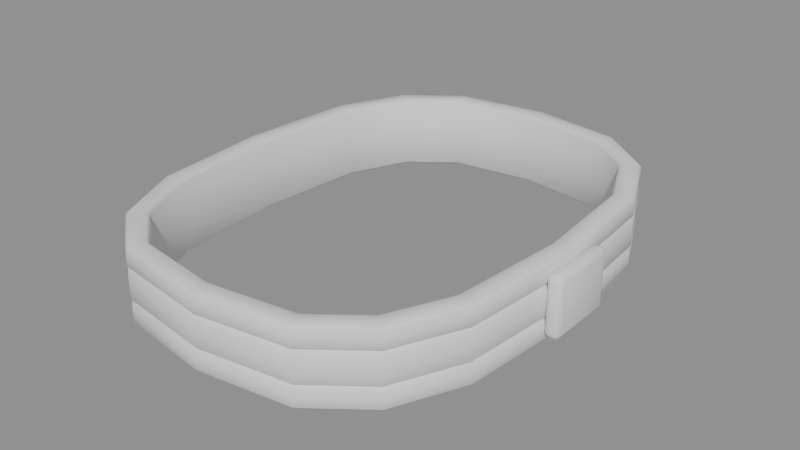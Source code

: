 # Source: battle_belt.blend  (saved by Blender 5.2.44; exported with 4.5.12 LTS)
import bpy
from mathutils import Matrix  # noqa: F401  (used for matrix-valued properties, if any)

bpy.ops.wm.read_factory_settings(use_empty=True)
scene = bpy.context.scene
scene.name = 'Scene'

# ---- meshes
me_battle_belt = bpy.data.meshes.new('battle_belt')
me_battle_belt.from_pydata([(0.1377, -6.238e-19, 0.02503), (0.1355, -4.483e-19, 0.0272), (0.1245, 4.483e-19, 0.0272), (0.1223, 6.238e-19, 0.02503), (0.1223, 6.238e-19, -0.02503), (0.1245, 4.483e-19, -0.0272), (0.1355, -4.483e-19, -0.0272), (0.1377, -6.238e-19, -0.02503), (0.138, -6.485e-19, -0.0145), (0.1355, -4.458e-19, -0.0115), (0.138, -6.485e-19, -0.0085), (0.138, -6.485e-19, 0.0085), (0.1355, -4.458e-19, 0.0115), (0.138, -6.485e-19, 0.0145), (0.1304, 0.08722, 0.02503), (0.1283, 0.08676, 0.0272), (0.1174, 0.08444, 0.0272), (0.1153, 0.08398, 0.02503), (0.1153, 0.08398, -0.02503), (0.1174, 0.08444, -0.0272), (0.1283, 0.08676, -0.0272), (0.1304, 0.08722, -0.02503), (0.1307, 0.08728, -0.0145), (0.1282, 0.08676, -0.0115), (0.1307, 0.08728, -0.0085), (0.1307, 0.08728, 0.0085), (0.1282, 0.08676, 0.0115), (0.1307, 0.08728, 0.0145), (0.1076, 0.1374, 0.02503), (0.1059, 0.1361, 0.0272), (0.0971, 0.1294, 0.0272), (0.09538, 0.128, 0.02503), (0.09538, 0.128, -0.02503), (0.0971, 0.1294, -0.0272), (0.1059, 0.1361, -0.0272), (0.1076, 0.1374, -0.02503), (0.1078, 0.1376, -0.0145), (0.1059, 0.1361, -0.0115), (0.1078, 0.1376, -0.0085), (0.1078, 0.1376, 0.0085), (0.1059, 0.1361, 0.0115), (0.1078, 0.1376, 0.0145), (0.06811, 0.1679, 0.02503), (0.06737, 0.1658, 0.0272), (0.06355, 0.1555, 0.0272), (0.06281, 0.1534, 0.02503), (0.06281, 0.1534, -0.02503), (0.06355, 0.1555, -0.0272), (0.06737, 0.1658, -0.0272), (0.06811, 0.1679, -0.02503), (0.06822, 0.1682, -0.0145), (0.06736, 0.1658, -0.0115), (0.06822, 0.1682, -0.0085), (0.06822, 0.1682, 0.0085), (0.06736, 0.1658, 0.0115), (0.06822, 0.1682, 0.0145), (3.414e-13, 0.1777, 0.02503), (3.414e-13, 0.1755, 0.0272), (3.414e-13, 0.1645, 0.0272), (3.414e-13, 0.1623, 0.02503), (3.414e-13, 0.1623, -0.02503), (3.414e-13, 0.1645, -0.0272), (3.414e-13, 0.1755, -0.0272), (3.414e-13, 0.1777, -0.02503), (3.414e-13, 0.178, -0.0145), (3.414e-13, 0.1755, -0.0115), (3.414e-13, 0.178, -0.0085), (3.414e-13, 0.178, 0.0085), (3.414e-13, 0.1755, 0.0115), (3.414e-13, 0.178, 0.0145), (-0.06811, 0.1679, 0.02503), (-0.06737, 0.1658, 0.0272), (-0.06355, 0.1555, 0.0272), (-0.06281, 0.1534, 0.02503), (-0.06281, 0.1534, -0.02503), (-0.06355, 0.1555, -0.0272), (-0.06737, 0.1658, -0.0272), (-0.06811, 0.1679, -0.02503), (-0.06822, 0.1682, -0.0145), (-0.06736, 0.1658, -0.0115), (-0.06822, 0.1682, -0.0085), (-0.06822, 0.1682, 0.0085), (-0.06736, 0.1658, 0.0115), (-0.06822, 0.1682, 0.0145), (-0.1076, 0.1374, 0.02503), (-0.1059, 0.1361, 0.0272), (-0.0971, 0.1294, 0.0272), (-0.09538, 0.128, 0.02503), (-0.09538, 0.128, -0.02503), (-0.0971, 0.1294, -0.0272), (-0.1059, 0.1361, -0.0272), (-0.1076, 0.1374, -0.02503), (-0.1078, 0.1376, -0.0145), (-0.1059, 0.1361, -0.0115), (-0.1078, 0.1376, -0.0085), (-0.1078, 0.1376, 0.0085), (-0.1059, 0.1361, 0.0115), (-0.1078, 0.1376, 0.0145), (-0.1304, 0.08722, 0.02503), (-0.1283, 0.08676, 0.0272), (-0.1174, 0.08444, 0.0272), (-0.1153, 0.08398, 0.02503), (-0.1153, 0.08398, -0.02503), (-0.1174, 0.08444, -0.0272), (-0.1283, 0.08676, -0.0272), (-0.1304, 0.08722, -0.02503), (-0.1307, 0.08728, -0.0145), (-0.1282, 0.08676, -0.0115), (-0.1307, 0.08728, -0.0085), (-0.1307, 0.08728, 0.0085), (-0.1282, 0.08676, 0.0115), (-0.1307, 0.08728, 0.0145), (-0.1377, 7.324e-13, 0.02503), (-0.1355, 7.324e-13, 0.0272), (-0.1245, 7.324e-13, 0.0272), (-0.1223, 7.324e-13, 0.02503), (-0.1223, 7.324e-13, -0.02503), (-0.1245, 7.324e-13, -0.0272), (-0.1355, 7.324e-13, -0.0272), (-0.1377, 7.324e-13, -0.02503), (-0.138, 7.324e-13, -0.0145), (-0.1355, 7.324e-13, -0.0115), (-0.138, 7.324e-13, -0.0085), (-0.138, 7.324e-13, 0.0085), (-0.1355, 7.324e-13, 0.0115), (-0.138, 7.324e-13, 0.0145), (-0.1304, -0.08722, 0.02503), (-0.1283, -0.08676, 0.0272), (-0.1174, -0.08444, 0.0272), (-0.1153, -0.08398, 0.02503), (-0.1153, -0.08398, -0.02503), (-0.1174, -0.08444, -0.0272), (-0.1283, -0.08676, -0.0272), (-0.1304, -0.08722, -0.02503), (-0.1307, -0.08728, -0.0145), (-0.1282, -0.08676, -0.0115), (-0.1307, -0.08728, -0.0085), (-0.1307, -0.08728, 0.0085), (-0.1282, -0.08676, 0.0115), (-0.1307, -0.08728, 0.0145), (-0.1076, -0.1374, 0.02503), (-0.1059, -0.1361, 0.0272), (-0.0971, -0.1294, 0.0272), (-0.09538, -0.128, 0.02503), (-0.09538, -0.128, -0.02503), (-0.0971, -0.1294, -0.0272), (-0.1059, -0.1361, -0.0272), (-0.1076, -0.1374, -0.02503), (-0.1078, -0.1376, -0.0145), (-0.1059, -0.1361, -0.0115), (-0.1078, -0.1376, -0.0085), (-0.1078, -0.1376, 0.0085), (-0.1059, -0.1361, 0.0115), (-0.1078, -0.1376, 0.0145), (-0.06811, -0.1679, 0.02503), (-0.06737, -0.1658, 0.0272), (-0.06355, -0.1555, 0.0272), (-0.06281, -0.1534, 0.02503), (-0.06281, -0.1534, -0.02503), (-0.06355, -0.1555, -0.0272), (-0.06737, -0.1658, -0.0272), (-0.06811, -0.1679, -0.02503), (-0.06822, -0.1682, -0.0145), (-0.06736, -0.1658, -0.0115), (-0.06822, -0.1682, -0.0085), (-0.06822, -0.1682, 0.0085), (-0.06736, -0.1658, 0.0115), (-0.06822, -0.1682, 0.0145), (-7.482e-13, -0.1777, 0.02503), (-7.482e-13, -0.1755, 0.0272), (-7.482e-13, -0.1645, 0.0272), (-7.482e-13, -0.1623, 0.02503), (-7.482e-13, -0.1623, -0.02503), (-7.482e-13, -0.1645, -0.0272), (-7.482e-13, -0.1755, -0.0272), (-7.482e-13, -0.1777, -0.02503), (-7.482e-13, -0.178, -0.0145), (-7.482e-13, -0.1755, -0.0115), (-7.482e-13, -0.178, -0.0085), (-7.482e-13, -0.178, 0.0085), (-7.482e-13, -0.1755, 0.0115), (-7.482e-13, -0.178, 0.0145), (0.06811, -0.1679, 0.02503), (0.06737, -0.1658, 0.0272), (0.06355, -0.1555, 0.0272), (0.06281, -0.1534, 0.02503), (0.06281, -0.1534, -0.02503), (0.06355, -0.1555, -0.0272), (0.06737, -0.1658, -0.0272), (0.06811, -0.1679, -0.02503), (0.06822, -0.1682, -0.0145), (0.06736, -0.1658, -0.0115), (0.06822, -0.1682, -0.0085), (0.06822, -0.1682, 0.0085), (0.06736, -0.1658, 0.0115), (0.06822, -0.1682, 0.0145), (0.1076, -0.1374, 0.02503), (0.1059, -0.1361, 0.0272), (0.0971, -0.1294, 0.0272), (0.09538, -0.128, 0.02503), (0.09538, -0.128, -0.02503), (0.0971, -0.1294, -0.0272), (0.1059, -0.1361, -0.0272), (0.1076, -0.1374, -0.02503), (0.1078, -0.1376, -0.0145), (0.1059, -0.1361, -0.0115), (0.1078, -0.1376, -0.0085), (0.1078, -0.1376, 0.0085), (0.1059, -0.1361, 0.0115), (0.1078, -0.1376, 0.0145), (0.1304, -0.08722, 0.02503), (0.1283, -0.08676, 0.0272), (0.1174, -0.08444, 0.0272), (0.1153, -0.08398, 0.02503), (0.1153, -0.08398, -0.02503), (0.1174, -0.08444, -0.0272), (0.1283, -0.08676, -0.0272), (0.1304, -0.08722, -0.02503), (0.1307, -0.08728, -0.0145), (0.1282, -0.08676, -0.0115), (0.1307, -0.08728, -0.0085), (0.1307, -0.08728, 0.0085), (0.1282, -0.08676, 0.0115), (0.1307, -0.08728, 0.0145), (0.14, -0.022, -0.022), (0.14, -0.026, -0.018), (0.136, -0.022, -0.018), (0.14, -0.02483, -0.02083), (0.1377, -0.02431, -0.02031), (0.1372, -0.02483, -0.018), (0.1372, -0.022, -0.02083), (0.14, -0.026, 0.018), (0.14, -0.022, 0.022), (0.136, -0.022, 0.018), (0.14, -0.02483, 0.02083), (0.1377, -0.02431, 0.02031), (0.1372, -0.022, 0.02083), (0.1372, -0.02483, 0.018), (0.14, 0.022, -0.022), (0.136, 0.022, -0.018), (0.14, 0.026, -0.018), (0.1372, 0.022, -0.02083), (0.1377, 0.02431, -0.02031), (0.1372, 0.02483, -0.018), (0.14, 0.02483, -0.02083), (0.14, 0.022, 0.022), (0.14, 0.026, 0.018), (0.136, 0.022, 0.018), (0.14, 0.02483, 0.02083), (0.1377, 0.02431, 0.02031), (0.1372, 0.02483, 0.018), (0.1372, 0.022, 0.02083), (0.143, -0.022, -0.022), (0.147, -0.022, -0.018), (0.143, -0.026, -0.018), (0.1458, -0.022, -0.02083), (0.1453, -0.02431, -0.02031), (0.1458, -0.02483, -0.018), (0.143, -0.02483, -0.02083), (0.143, -0.022, 0.022), (0.143, -0.026, 0.018), (0.147, -0.022, 0.018), (0.143, -0.02483, 0.02083), (0.1453, -0.02431, 0.02031), (0.1458, -0.02483, 0.018), (0.1458, -0.022, 0.02083), (0.143, 0.022, -0.022), (0.143, 0.026, -0.018), (0.147, 0.022, -0.018), (0.143, 0.02483, -0.02083), (0.1453, 0.02431, -0.02031), (0.1458, 0.02483, -0.018), (0.1458, 0.022, -0.02083), (0.143, 0.022, 0.022), (0.147, 0.022, 0.018), (0.143, 0.026, 0.018), (0.1458, 0.022, 0.02083), (0.1453, 0.02431, 0.02031), (0.1458, 0.02483, 0.018), (0.143, 0.02483, 0.02083)], [], [(0, 14, 15, 1), (1, 15, 16, 2), (2, 16, 17, 3), (3, 17, 18, 4), (4, 18, 19, 5), (5, 19, 20, 6), (6, 20, 21, 7), (7, 21, 22, 8), (8, 22, 23, 9), (9, 23, 24, 10), (10, 24, 25, 11), (11, 25, 26, 12), (12, 26, 27, 13), (13, 27, 14, 0), (14, 28, 29, 15), (15, 29, 30, 16), (16, 30, 31, 17), (17, 31, 32, 18), (18, 32, 33, 19), (19, 33, 34, 20), (20, 34, 35, 21), (21, 35, 36, 22), (22, 36, 37, 23), (23, 37, 38, 24), (24, 38, 39, 25), (25, 39, 40, 26), (26, 40, 41, 27), (27, 41, 28, 14), (28, 42, 43, 29), (29, 43, 44, 30), (30, 44, 45, 31), (31, 45, 46, 32), (32, 46, 47, 33), (33, 47, 48, 34), (34, 48, 49, 35), (35, 49, 50, 36), (36, 50, 51, 37), (37, 51, 52, 38), (38, 52, 53, 39), (39, 53, 54, 40), (40, 54, 55, 41), (41, 55, 42, 28), (42, 56, 57, 43), (43, 57, 58, 44), (44, 58, 59, 45), (45, 59, 60, 46), (46, 60, 61, 47), (47, 61, 62, 48), (48, 62, 63, 49), (49, 63, 64, 50), (50, 64, 65, 51), (51, 65, 66, 52), (52, 66, 67, 53), (53, 67, 68, 54), (54, 68, 69, 55), (55, 69, 56, 42), (56, 70, 71, 57), (57, 71, 72, 58), (58, 72, 73, 59), (59, 73, 74, 60), (60, 74, 75, 61), (61, 75, 76, 62), (62, 76, 77, 63), (63, 77, 78, 64), (64, 78, 79, 65), (65, 79, 80, 66), (66, 80, 81, 67), (67, 81, 82, 68), (68, 82, 83, 69), (69, 83, 70, 56), (70, 84, 85, 71), (71, 85, 86, 72), (72, 86, 87, 73), (73, 87, 88, 74), (74, 88, 89, 75), (75, 89, 90, 76), (76, 90, 91, 77), (77, 91, 92, 78), (78, 92, 93, 79), (79, 93, 94, 80), (80, 94, 95, 81), (81, 95, 96, 82), (82, 96, 97, 83), (83, 97, 84, 70), (84, 98, 99, 85), (85, 99, 100, 86), (86, 100, 101, 87), (87, 101, 102, 88), (88, 102, 103, 89), (89, 103, 104, 90), (90, 104, 105, 91), (91, 105, 106, 92), (92, 106, 107, 93), (93, 107, 108, 94), (94, 108, 109, 95), (95, 109, 110, 96), (96, 110, 111, 97), (97, 111, 98, 84), (98, 112, 113, 99), (99, 113, 114, 100), (100, 114, 115, 101), (101, 115, 116, 102), (102, 116, 117, 103), (103, 117, 118, 104), (104, 118, 119, 105), (105, 119, 120, 106), (106, 120, 121, 107), (107, 121, 122, 108), (108, 122, 123, 109), (109, 123, 124, 110), (110, 124, 125, 111), (111, 125, 112, 98), (112, 126, 127, 113), (113, 127, 128, 114), (114, 128, 129, 115), (115, 129, 130, 116), (116, 130, 131, 117), (117, 131, 132, 118), (118, 132, 133, 119), (119, 133, 134, 120), (120, 134, 135, 121), (121, 135, 136, 122), (122, 136, 137, 123), (123, 137, 138, 124), (124, 138, 139, 125), (125, 139, 126, 112), (126, 140, 141, 127), (127, 141, 142, 128), (128, 142, 143, 129), (129, 143, 144, 130), (130, 144, 145, 131), (131, 145, 146, 132), (132, 146, 147, 133), (133, 147, 148, 134), (134, 148, 149, 135), (135, 149, 150, 136), (136, 150, 151, 137), (137, 151, 152, 138), (138, 152, 153, 139), (139, 153, 140, 126), (140, 154, 155, 141), (141, 155, 156, 142), (142, 156, 157, 143), (143, 157, 158, 144), (144, 158, 159, 145), (145, 159, 160, 146), (146, 160, 161, 147), (147, 161, 162, 148), (148, 162, 163, 149), (149, 163, 164, 150), (150, 164, 165, 151), (151, 165, 166, 152), (152, 166, 167, 153), (153, 167, 154, 140), (154, 168, 169, 155), (155, 169, 170, 156), (156, 170, 171, 157), (157, 171, 172, 158), (158, 172, 173, 159), (159, 173, 174, 160), (160, 174, 175, 161), (161, 175, 176, 162), (162, 176, 177, 163), (163, 177, 178, 164), (164, 178, 179, 165), (165, 179, 180, 166), (166, 180, 181, 167), (167, 181, 168, 154), (168, 182, 183, 169), (169, 183, 184, 170), (170, 184, 185, 171), (171, 185, 186, 172), (172, 186, 187, 173), (173, 187, 188, 174), (174, 188, 189, 175), (175, 189, 190, 176), (176, 190, 191, 177), (177, 191, 192, 178), (178, 192, 193, 179), (179, 193, 194, 180), (180, 194, 195, 181), (181, 195, 182, 168), (182, 196, 197, 183), (183, 197, 198, 184), (184, 198, 199, 185), (185, 199, 200, 186), (186, 200, 201, 187), (187, 201, 202, 188), (188, 202, 203, 189), (189, 203, 204, 190), (190, 204, 205, 191), (191, 205, 206, 192), (192, 206, 207, 193), (193, 207, 208, 194), (194, 208, 209, 195), (195, 209, 196, 182), (196, 210, 211, 197), (197, 211, 212, 198), (198, 212, 213, 199), (199, 213, 214, 200), (200, 214, 215, 201), (201, 215, 216, 202), (202, 216, 217, 203), (203, 217, 218, 204), (204, 218, 219, 205), (205, 219, 220, 206), (206, 220, 221, 207), (207, 221, 222, 208), (208, 222, 223, 209), (209, 223, 210, 196), (210, 0, 1, 211), (211, 1, 2, 212), (212, 2, 3, 213), (213, 3, 4, 214), (214, 4, 5, 215), (215, 5, 6, 216), (216, 6, 7, 217), (217, 7, 8, 218), (218, 8, 9, 219), (219, 9, 10, 220), (220, 10, 11, 221), (221, 11, 12, 222), (222, 12, 13, 223), (223, 13, 0, 210), (224, 227, 228, 230), (225, 229, 228, 227), (226, 230, 228, 229), (231, 234, 235, 237), (232, 236, 235, 234), (233, 237, 235, 236), (238, 241, 242, 244), (239, 243, 242, 241), (240, 244, 242, 243), (245, 248, 249, 251), (246, 250, 249, 248), (247, 251, 249, 250), (252, 255, 256, 258), (253, 257, 256, 255), (254, 258, 256, 257), (259, 262, 263, 265), (260, 264, 263, 262), (261, 265, 263, 264), (266, 269, 270, 272), (267, 271, 270, 269), (268, 272, 270, 271), (273, 276, 277, 279), (274, 278, 277, 276), (275, 279, 277, 278), (238, 224, 230, 241), (241, 230, 226, 239), (225, 231, 237, 229), (229, 237, 233, 226), (232, 245, 251, 236), (236, 251, 247, 233), (246, 240, 243, 250), (250, 243, 239, 247), (266, 238, 244, 269), (269, 244, 240, 267), (245, 273, 279, 248), (248, 279, 275, 246), (274, 268, 271, 278), (278, 271, 267, 275), (252, 266, 272, 255), (255, 272, 268, 253), (273, 259, 265, 276), (276, 265, 261, 274), (260, 254, 257, 264), (264, 257, 253, 261), (224, 252, 258, 227), (227, 258, 254, 225), (259, 232, 234, 262), (262, 234, 231, 260), (238, 266, 252, 224), (226, 233, 247, 239), (254, 260, 231, 225), (273, 245, 232, 259), (240, 246, 275, 267), (268, 274, 261, 253)])
me_battle_belt.polygons.foreach_set('use_smooth', [True] * 278)
_k = set([(9, 23), (9, 219), (12, 26), (12, 222), (23, 37), (26, 40), (37, 51), (40, 54), (51, 65), (54, 68), (65, 79), (68, 82), (79, 93), (82, 96), (93, 107), (96, 110), (107, 121), (110, 124), (121, 135), (124, 138), (135, 149), (138, 152), (149, 163), (152, 166), (163, 177), (166, 180), (177, 191), (180, 194), (191, 205), (194, 208), (205, 219), (208, 222)])
me_battle_belt.attributes.new('sharp_edge', 'BOOLEAN', 'EDGE').data.foreach_set('value', [ (min(e.vertices), max(e.vertices)) in _k for e in me_battle_belt.edges])
me_battle_belt.update()

# ---- objects
ob_battle_belt = bpy.data.objects.new('battle_belt', me_battle_belt)

# ---- transforms, parenting, visibility, modifiers, constraints
ob_battle_belt.location = (0.0, 0.0, 0.0)

# ---- collection membership
scene.collection.objects.link(ob_battle_belt)

# ---- scene / render settings (as saved in the file)
scene.frame_start = 1; scene.frame_end = 250; scene.frame_set(1)
scene.render.engine = 'BLENDER_EEVEE_NEXT'
scene.render.bake_bias = 0.0
scene.render.bake_samples = 0
scene.render.compositor_device = 'GPU'
scene.eevee.use_volume_custom_range = False
scene.eevee.fast_gi_thickness_near = 0.1
scene.eevee.fast_gi_thickness_far = 0.0
scene.eevee.ray_tracing_options.screen_trace_thickness = 0.1
bpy.context.view_layer.update()

# ---- added for rendering (the .blend has no active camera and no usable light): camera, sun + grey world if the file has none
cam_auto = bpy.data.cameras.new('AutoCamera')
cam_auto.lens = 50.0
cam_auto.sensor_width = 36.0
cam_auto.clip_end = 1000.0
ob_auto_camera = bpy.data.objects.new('AutoCamera', cam_auto)
scene.collection.objects.link(ob_auto_camera)
ob_auto_camera.location = (0.429418, -0.509902, 0.339935)
ob_auto_camera.rotation_euler = (1.09748, -7.21219e-08, 0.694738)
scene.camera = ob_auto_camera
light_auto_sun = bpy.data.lights.new('AutoSun', 'SUN')
light_auto_sun.energy = 3.0
light_auto_sun.angle = 0.0523599
ob_auto_sun = bpy.data.objects.new('AutoSun', light_auto_sun)
scene.collection.objects.link(ob_auto_sun)
ob_auto_sun.rotation_euler = (0.872665, 0.174533, 0.523599)
if scene.world is None:
    world_auto = bpy.data.worlds.new('AutoWorld')
    world_auto.color = (0.3, 0.3, 0.3)
    scene.world = world_auto
bpy.context.view_layer.update()
